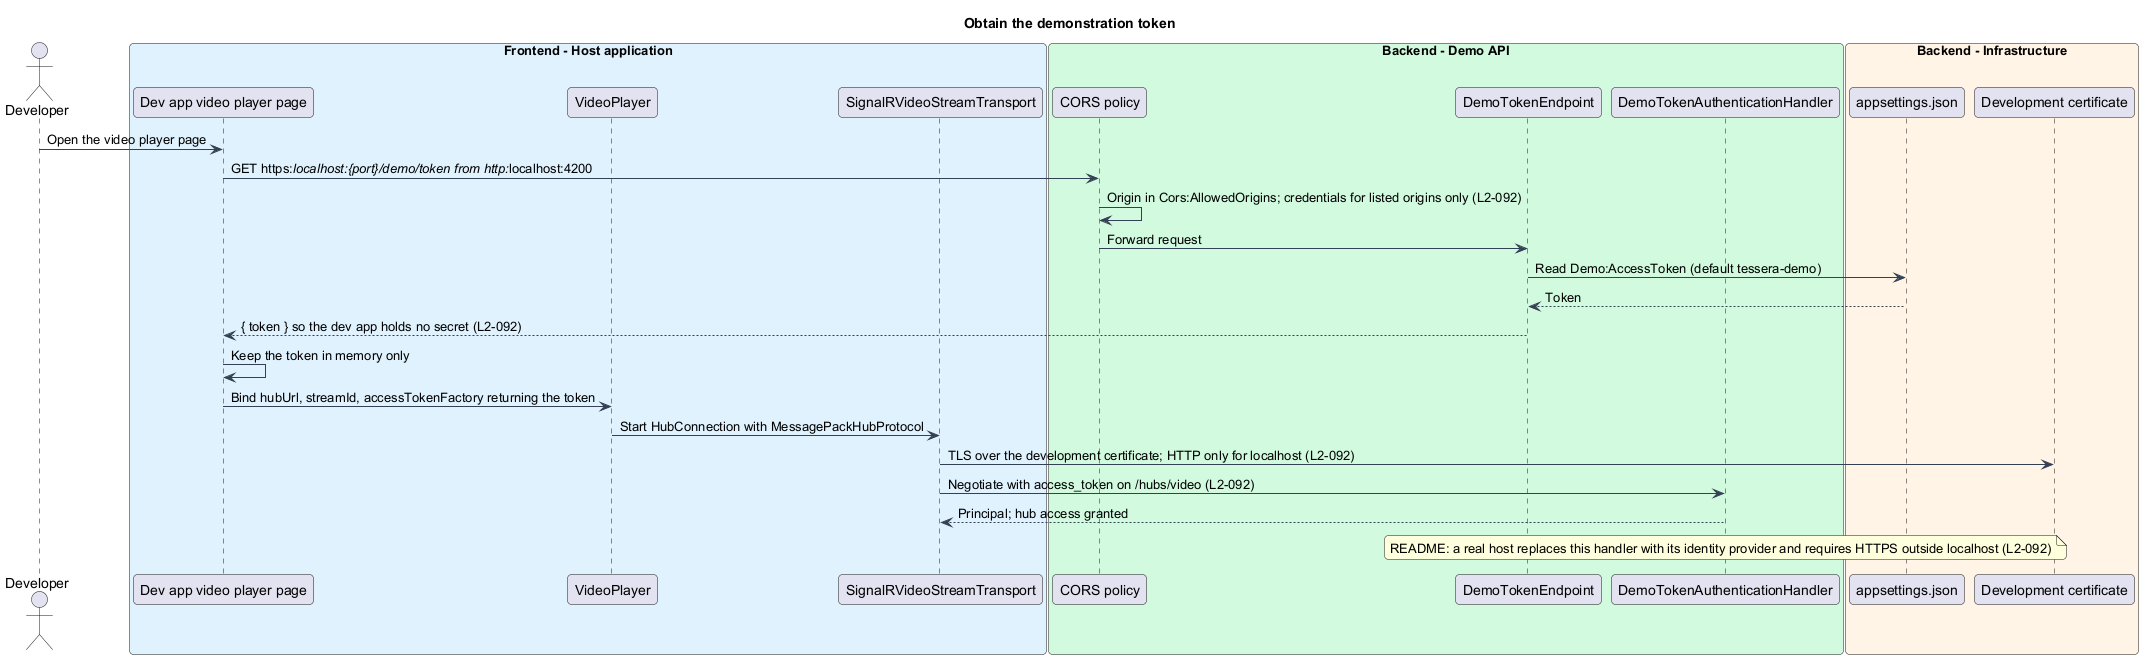

The diagram above was rendered by PlantUML. Its source (embedded in the PNG):
@startuml
skinparam backgroundColor #FFFFFF
skinparam shadowing false
skinparam roundcorner 8
skinparam defaultFontName Arial
skinparam ArrowColor #344054
skinparam class {
  BorderColor #344054
  FontColor #101828
  BackgroundColor #F9FAFB
}
title Obtain the demonstration token
actor "Developer" as dev
box "Frontend - Host application" #E0F2FE
  participant "Dev app video player page" as page
  participant "VideoPlayer" as player
  participant "SignalRVideoStreamTransport" as transport
end box
box "Backend - Demo API" #D1FADF
  participant "CORS policy" as cors
  participant "DemoTokenEndpoint" as endpoint
  participant "DemoTokenAuthenticationHandler" as auth
end box
box "Backend - Infrastructure" #FFF4E5
  participant "appsettings.json" as config
  participant "Development certificate" as cert
end box

dev -> page : Open the video player page
page -> cors : GET https://localhost:{port}/demo/token from http://localhost:4200
cors -> cors : Origin in Cors:AllowedOrigins; credentials for listed origins only (L2-092)
cors -> endpoint : Forward request
endpoint -> config : Read Demo:AccessToken (default tessera-demo)
config --> endpoint : Token
endpoint --> page : { token } so the dev app holds no secret (L2-092)
page -> page : Keep the token in memory only
page -> player : Bind hubUrl, streamId, accessTokenFactory returning the token
player -> transport : Start HubConnection with MessagePackHubProtocol
transport -> cert : TLS over the development certificate; HTTP only for localhost (L2-092)
transport -> auth : Negotiate with access_token on /hubs/video (L2-092)
auth --> transport : Principal; hub access granted
note over auth : README: a real host replaces this handler with its identity provider and requires HTTPS outside localhost (L2-092)
@enduml